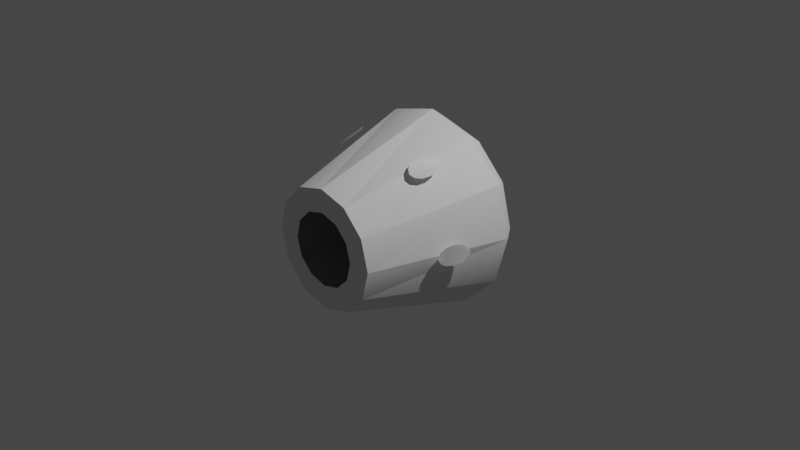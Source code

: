 # Source: TE_18_DRAGON_V2_IVA.blend  (saved by Blender 3.1.7; exported with 4.5.12 LTS)
import bpy
from mathutils import Matrix  # noqa: F401  (used for matrix-valued properties, if any)

bpy.ops.wm.read_factory_settings(use_empty=True)
scene = bpy.context.scene
scene.name = 'Scene'

# ---- collections
col_collection = bpy.data.collections.new('Collection'); scene.collection.children.link(col_collection)

# ---- materials (node trees are filled in below, after node groups)
mat_material_001 = bpy.data.materials.new('Material.001')
mat_material_001.use_transparent_shadow = False

# ---- material node trees
mat_material_001.use_nodes = True; mat_material_001.node_tree.nodes.clear()
_N = mat_material_001.node_tree.nodes; _L = mat_material_001.node_tree.links
n0 = _N.new('ShaderNodeBsdfPrincipled'); n0.name = 'Principled BSDF'; n0.location = (10, 300)
n0.distribution = 'GGX'
n0.subsurface_method = 'RANDOM_WALK_SKIN'
n0.inputs[3].default_value = 1.45
n0.inputs[27].default_value = (0.0, 0.0, 0.0, 1.0)
n0.inputs[28].default_value = 1.0
n1 = _N.new('ShaderNodeOutputMaterial'); n1.name = 'Material Output'; n1.location = (300, 300)
_L.new(n0.outputs[0], n1.inputs[0])
n1.is_active_output = True

# ---- world
world_world = bpy.data.worlds.new('World'); scene.world = world_world
world_world.use_nodes = True; world_world.node_tree.nodes.clear()
_N = world_world.node_tree.nodes; _L = world_world.node_tree.links
n0 = _N.new('ShaderNodeOutputWorld'); n0.name = 'World Output'; n0.location = (300, 300)
n1 = _N.new('ShaderNodeBackground'); n1.name = 'Background'; n1.location = (10, 300)
n1.inputs[0].default_value = (0.05088, 0.05088, 0.05088, 1.0)
_L.new(n1.outputs[0], n0.inputs[0])
n0.is_active_output = True
world_world.color = (0.05088, 0.05088, 0.05088)
world_world.use_sun_shadow = False
world_world.sun_shadow_jitter_overblur = 0.0

# ---- cameras
cam_camera = bpy.data.cameras.new('Camera')
cam_camera.clip_end = 100.0
cam_camera.ortho_scale = 7.314

# ---- lights
light_light = bpy.data.lights.new('Light', 'POINT')
light_light.transmission_factor = 0.0
light_light.energy = 1000.0
light_light.shadow_soft_size = 0.1
light_light.shadow_maximum_resolution = 0.006
light_light.use_absolute_resolution = True

# ---- meshes
me_iva_outer_shellll = bpy.data.meshes.new('IVA_OUTER_SHELLLL')
me_iva_outer_shellll.from_pydata([(1.056, 0.4642, 0.001196), (0.5511, -0.9964, -0.3196), (0.914, 0.4642, -0.5291), (-1.065, 0.4642, 0.001196), (-0.5603, -0.9964, -0.3196), (-0.9231, 0.4642, -0.5291), (-0.5349, 0.4642, 0.9197), (-0.3254, -0.9964, 0.5569), (-0.004571, 0.4642, 1.062), (-0.5603, -0.9964, 0.322), (0.5257, 0.4642, 0.9197), (-0.004571, -0.9964, 0.6428), (-0.3444, -0.9964, 0.1974), (-0.004571, -0.9964, 0.3936), (-0.397, -0.9964, 0.001196), (-0.004571, 0.658, -0.9145), (0.4533, 0.658, -0.7918), (-0.7976, 0.658, 0.459), (-0.9202, 0.658, 0.001196), (-0.7976, 0.658, -0.4566), (-0.9231, 0.4642, 0.5315), (-0.4624, 0.658, -0.7918), (-0.004571, 0.4642, -1.059), (-0.5349, 0.4642, -0.9173), (0.3163, -0.9964, -0.5545), (0.5257, 0.4642, -0.9173), (0.7884, 0.658, -0.4566), (0.9111, 0.658, 0.001196), (0.914, 0.4642, 0.5315), (0.7884, 0.658, 0.459), (0.4533, 0.658, 0.7942), (-0.004571, 0.658, 0.9169), (-0.4624, 0.658, 0.7942), (-0.6462, -0.9964, 0.001196), (-0.3444, -0.9964, -0.195), (-0.3254, -0.9964, -0.5545), (-0.004571, -0.9964, -0.6405), (0.3353, -0.9964, -0.195), (0.3879, -0.9964, 0.001196), (0.6371, -0.9964, 0.001196), (0.5511, -0.9964, 0.322), (0.1916, -0.9964, 0.3411), (0.3163, -0.9964, 0.5569), (-0.2008, -0.9964, 0.3411), (-0.2008, -0.9964, -0.3387), (-0.004571, -0.9964, -0.3912), (0.1916, -0.9964, -0.3387), (0.3353, -0.9964, 0.1974)], [], [(36, 22, 35), (26, 2, 0), (29, 28, 10), (10, 30, 29), (22, 15, 21), (1, 2, 24), (35, 4, 33, 9, 7, 11, 13, 43, 12, 14, 34, 44, 45, 46, 37, 38, 47, 41, 42, 40, 39, 1, 24, 36), (6, 11, 7), (23, 4, 35), (25, 2, 16), (10, 28, 40), (13, 11, 42, 41), (9, 3, 20), (2, 26, 16), (17, 18, 19, 21, 15, 16, 26, 27, 29, 30, 31, 32), (30, 10, 8), (24, 25, 36), (32, 6, 20), (28, 29, 27), (0, 27, 26), (17, 3, 18), (19, 5, 23), (4, 23, 5), (18, 3, 5), (39, 0, 1), (3, 9, 33), (15, 22, 25), (25, 16, 15), (23, 22, 21), (5, 19, 18), (27, 0, 28), (35, 22, 23), (0, 2, 1), (17, 20, 3), (5, 33, 4), (20, 7, 9), (23, 21, 19), (36, 25, 22), (11, 8, 42), (11, 6, 8), (28, 0, 39), (8, 31, 30), (32, 31, 6), (31, 8, 6), (40, 28, 39), (24, 2, 25), (20, 17, 32), (8, 10, 42), (6, 7, 20), (42, 10, 40), (3, 33, 5)])
_uv = me_iva_outer_shellll.uv_layers.new(name='UVMap')
_uv.uv.foreach_set('vector', [0.633, 0.3552, 0.622, 0.05786, 0.6003, 0.3552, 0.4464, 0.009762, 0.4532, 0.05771, 0.3996, 0.05771, 0.2097, 0.01075, 0.2166, 0.05814, 0.1636, 0.05814, 0.1115, 0.05814, 0.1115, 0.01075, 0.1614, 0.01075, 0.6751, 0.05786, 0.6678, 0.01061, 0.6198, 0.01061, 0.5017, 0.3552, 0.5173, 0.05786, 0.5344, 0.3552, 0.198, 0.9532, 0.1354, 0.97, 0.198, 0.9532, 0.1354, 0.97, 0.198, 0.9532, 0.2607, 0.9699, 0.23, 0.9591, 0.166, 0.9592, 0.23, 0.9592, 0.166, 0.9592, 0.23, 0.9592, 0.166, 0.9592, 0.23, 0.9591, 0.166, 0.9592, 0.23, 0.9592, 0.166, 0.9592, 0.23, 0.9592, 0.198, 0.9549, 0.198, 0.9532, 0.1354, 0.97, 0.198, 0.9532, 0.1354, 0.97, 0.198, 0.9532, 0.1354, 0.9699, 0.05864, 0.05804, 0.07806, 0.355, 0.1111, 0.355, 0.5173, 0.05786, 0.5344, 0.3552, 0.5673, 0.3552, 0.5697, 0.05786, 0.5173, 0.05786, 0.5695, 0.01061, 0.1636, 0.05814, 0.2166, 0.05814, 0.1433, 0.3551, 0.1362, 0.9715, 0.1354, 0.9699, 0.198, 0.9532, 0.166, 0.9592, 0.3786, 0.3574, 0.3996, 0.05768, 0.4532, 0.05768, 0.4636, 0.05786, 0.4715, 0.01061, 0.5194, 0.01061, 0.1388, 0.8071, 0.1508, 0.7153, 0.2072, 0.6418, 0.2927, 0.6064, 0.3845, 0.6185, 0.458, 0.6749, 0.4934, 0.7604, 0.4813, 0.8522, 0.4249, 0.9256, 0.3394, 0.961, 0.2476, 0.949, 0.1742, 0.8926, 0.1115, 0.01075, 0.1115, 0.05814, 0.05933, 0.05814, 0.5673, 0.3552, 0.622, 0.05786, 0.6003, 0.3552, 0.1107, 0.01087, 0.111, 0.05804, 0.163, 0.05804, 0.2399, 0.05771, 0.2476, 0.009762, 0.2961, 0.009762, 0.3468, 0.05771, 0.3469, 0.009762, 0.3975, 0.009762, 0.3975, 0.009731, 0.3468, 0.05768, 0.3469, 0.009731, 0.4715, 0.01061, 0.4636, 0.05786, 0.5173, 0.05786, 0.5344, 0.3552, 0.5173, 0.05786, 0.4636, 0.05786, 0.3469, 0.009731, 0.3468, 0.05768, 0.2941, 0.05768, 0.3454, 0.3574, 0.3996, 0.05771, 0.3787, 0.3574, 0.3996, 0.05768, 0.3786, 0.3574, 0.3453, 0.3574, 0.6678, 0.01061, 0.6751, 0.05786, 0.622, 0.05786, 0.5697, 0.05786, 0.5695, 0.01061, 0.6198, 0.01061, 0.5697, 0.05786, 0.622, 0.05786, 0.5695, 0.01061, 0.2399, 0.05768, 0.2476, 0.009731, 0.2961, 0.009731, 0.3469, 0.009762, 0.3468, 0.05771, 0.2941, 0.05771, 0.6003, 0.3552, 0.622, 0.05786, 0.5697, 0.05786, 0.3996, 0.05771, 0.4532, 0.05771, 0.3787, 0.3574, 0.4464, 0.009731, 0.4532, 0.05768, 0.3996, 0.05768, 0.2941, 0.05768, 0.3121, 0.3574, 0.2792, 0.3574, 0.163, 0.05804, 0.1433, 0.3551, 0.176, 0.3551, 0.5697, 0.05786, 0.5695, 0.01061, 0.5194, 0.01061, 0.6003, 0.3552, 0.622, 0.05786, 0.6751, 0.05786, 0.04536, 0.355, 0.05933, 0.05814, 0.07806, 0.355, 0.07806, 0.355, 0.05864, 0.05804, 0.005583, 0.05804, 0.2941, 0.05771, 0.3461, 0.2232, 0.3122, 0.3574, 0.005663, 0.05814, 0.01353, 0.01075, 0.06146, 0.01075, 0.1107, 0.01087, 0.06084, 0.01087, 0.111, 0.05804, 0.01255, 0.01087, 0.005583, 0.05804, 0.05864, 0.05804, 0.2793, 0.3574, 0.2941, 0.05771, 0.3122, 0.3574, 0.5344, 0.3552, 0.5173, 0.05786, 0.5697, 0.05786, 0.2167, 0.05804, 0.209, 0.01087, 0.1609, 0.01087, 0.05933, 0.05814, 0.1109, 0.2178, 0.07806, 0.355, 0.1109, 0.2178, 0.1433, 0.3551, 0.163, 0.05804, 0.1111, 0.355, 0.1636, 0.05814, 0.1433, 0.3551, 0.3461, 0.2232, 0.3121, 0.3574, 0.2941, 0.05768])
me_iva_outer_shellll.use_remesh_fix_poles = True
me_iva_outer_shellll.use_remesh_preserve_attributes = False
me_iva_outer_shellll.update()
me_iva_outer_shellll.normals_split_custom_set([tuple(v) for v in zip(*[iter([0.1252, 0.2919, 0.9482, 0.2458, 0.1432, 0.9587, 0.3672, 0.2861, 0.885, -0.7264, -0.623, 0.29, -0.7469, -0.5892, 0.3083, -0.8, -0.5905, 0.1063, -0.6144, -0.623, -0.4841, -0.6404, -0.5892, -0.4926, -0.4921, -0.5905, -0.6397, -0.5153, -0.5532, -0.6545, -0.4926, -0.5894, -0.6403, -0.6432, -0.5842, -0.495, 0.119, -0.5532, 0.8245, 0.1064, -0.5894, 0.8008, 0.3095, -0.5842, 0.7503, -0.7586, 0.2919, 0.5825, -0.7074, 0.1432, 0.6922, -0.5828, 0.2861, 0.7606, 1.269e-08, 1.0, 1.262e-07, 1.269e-08, 1.0, 1.262e-07, 1.269e-08, 1.0, 1.262e-07, 1.269e-08, 1.0, 1.262e-07, 1.269e-08, 1.0, 1.262e-07, 1.269e-08, 1.0, 1.262e-07, 1.269e-08, 1.0, 1.262e-07, 1.269e-08, 1.0, 1.262e-07, 1.269e-08, 1.0, 1.262e-07, 1.269e-08, 1.0, 1.262e-07, 1.269e-08, 1.0, 1.262e-07, 1.269e-08, 1.0, 1.262e-07, 1.269e-08, 1.0, 1.262e-07, 1.269e-08, 1.0, 1.262e-07, 1.269e-08, 1.0, 1.262e-07, 1.269e-08, 1.0, 1.262e-07, 1.269e-08, 1.0, 1.262e-07, 1.269e-08, 1.0, 1.262e-07, 1.269e-08, 1.0, 1.262e-07, 1.269e-08, 1.0, 1.262e-07, 1.269e-08, 1.0, 1.262e-07, 1.269e-08, 1.0, 1.262e-07, 1.269e-08, 1.0, 1.262e-07, 1.269e-08, 1.0, 1.262e-07, 0.2619, 0.1857, -0.9471, 0.1245, 0.2861, -0.9501, 0.3657, 0.2919, -0.8838, 0.6922, 0.1432, 0.7074, 0.7606, 0.2861, 0.5828, 0.5825, 0.2919, 0.7586, -0.4926, -0.5892, 0.6404, -0.6397, -0.5905, 0.4921, -0.4841, -0.623, 0.6144, -0.5268, 0.2539, -0.8112, -0.7674, 0.2534, -0.589, -0.6497, 0.3878, -0.6539, -1.396e-07, 1.0, 1.156e-07, -1.396e-07, 1.0, 1.156e-07, -1.396e-07, 1.0, 1.156e-07, -1.396e-07, 1.0, 1.156e-07, 0.8911, 0.3878, -0.2357, 0.9634, 0.2546, -0.08422, 0.8938, 0.2534, -0.37, -0.6545, -0.5532, 0.5153, -0.6403, -0.5894, 0.4926, -0.495, -0.5842, 0.6432, 0.0, -1.0, -2.133e-07, 0.0, -1.0, -2.133e-07, 0.0, -1.0, -2.133e-07, 0.0, -1.0, -2.133e-07, 0.0, -1.0, -2.133e-07, 0.0, -1.0, -2.133e-07, 0.0, -1.0, -2.133e-07, 0.0, -1.0, -2.133e-07, 0.0, -1.0, -2.133e-07, 0.0, -1.0, -2.133e-07, 0.0, -1.0, -2.133e-07, 0.0, -1.0, -2.133e-07, -0.29, -0.623, -0.7264, -0.3083, -0.5892, -0.7469, -0.1063, -0.5905, -0.8, -0.3657, 0.2919, 0.8838, -0.2665, 0.1432, 0.9531, -0.1245, 0.2861, 0.9501, 0.4841, -0.623, -0.6144, 0.4927, -0.5892, -0.6405, 0.6397, -0.5905, -0.4921, -0.7735, -0.5532, -0.3092, -0.7467, -0.5894, -0.3083, -0.8045, -0.5842, -0.1071, -0.8245, -0.5532, 0.119, -0.8008, -0.5894, 0.1064, -0.7503, -0.5842, 0.3095, 0.7503, -0.5842, -0.3095, 0.8245, -0.5532, -0.119, 0.8008, -0.5894, -0.1064, 0.6144, -0.623, 0.4841, 0.6404, -0.5892, 0.4926, 0.4921, -0.5905, 0.6397, 0.6497, 0.3878, 0.6539, 0.5886, 0.255, 0.7671, 0.7674, 0.2534, 0.589, 0.7741, -0.623, 0.1121, 0.801, -0.5892, 0.1064, 0.746, -0.5905, 0.3079, -0.9482, 0.2919, 0.1252, -0.9514, 0.1844, 0.2467, -0.885, 0.2861, 0.3672, 0.9514, 0.1844, -0.2467, 0.885, 0.2861, -0.3672, 0.9482, 0.2919, -0.1252, -0.1121, -0.623, 0.7741, -0.1064, -0.5892, 0.801, -0.3079, -0.5905, 0.746, -0.3092, -0.5532, 0.7735, -0.3083, -0.5894, 0.7467, -0.1071, -0.5842, 0.8045, 0.3083, -0.5892, 0.7469, 0.1063, -0.5905, 0.8, 0.29, -0.623, 0.7264, 0.7735, -0.5532, 0.3092, 0.7467, -0.5894, 0.3083, 0.8045, -0.5842, 0.1071, -0.7741, -0.623, -0.1121, -0.801, -0.5892, -0.1064, -0.746, -0.5905, -0.3079, 0.2357, 0.3878, 0.8911, 0.1262, 0.255, 0.9587, 0.37, 0.2534, 0.8938, -0.9634, 0.2546, 0.08422, -0.8938, 0.2534, 0.37, -0.8911, 0.3878, 0.2357, 0.7264, -0.623, -0.29, 0.7469, -0.5892, -0.3083, 0.8, -0.5905, -0.1063, 0.9574, 0.1016, 0.2705, 0.9501, 0.2861, 0.1245, 0.8838, 0.2919, 0.3657, 0.7165, 0.06818, -0.6943, 0.5828, 0.2861, -0.7606, 0.7586, 0.2919, -0.5825, 0.5153, -0.5532, 0.6545, 0.4926, -0.5894, 0.6403, 0.6432, -0.5842, 0.495, -0.2415, 0.3878, 0.8896, -0.3701, 0.255, 0.8933, -0.1264, 0.2534, 0.9591, -0.1252, 0.2919, -0.9482, -0.2442, 0.09708, -0.9648, -0.3672, 0.2861, -0.885, 0.2415, 0.3878, -0.8896, 0.41, 0.2545, -0.8759, 0.1264, 0.2534, -0.9591, -0.9086, 0.255, -0.3307, -0.9591, 0.2534, -0.1264, -0.8896, 0.3878, -0.2415, -0.119, -0.5532, -0.8245, -0.1064, -0.5894, -0.8008, -0.3095, -0.5842, -0.7503, 0.3083, -0.5894, -0.7467, 0.1071, -0.5842, -0.8045, 0.3092, -0.5532, -0.7735, 0.1121, -0.623, -0.7741, 0.1064, -0.5892, -0.801, 0.3079, -0.5905, -0.746, -0.8838, 0.2919, -0.3657, -0.9574, 0.1016, -0.2705, -0.9501, 0.2861, -0.1245, -0.6539, 0.3878, 0.6497, -0.7671, 0.255, 0.5886, -0.589, 0.2534, 0.7674, 0.6545, -0.5532, -0.5153, 0.6403, -0.5894, -0.4926, 0.495, -0.5842, -0.6432, -0.1723, 0.2548, -0.9515, -0.37, 0.2534, -0.8938, -0.2357, 0.3878, -0.8911, 0.5673, 0.2533, -0.7836, 0.6539, 0.3878, -0.6497, 0.7189, 0.2546, -0.6468, -0.5825, 0.2919, -0.7586, -0.6862, 0.2163, -0.6945, -0.7606, 0.2861, -0.5828, 0.9591, 0.2534, 0.1264, 0.8896, 0.3878, 0.2415, 0.9086, 0.255, 0.3307])] * 3)])
me_iva_outer_shellll_001 = bpy.data.meshes.new('IVA_OUTER_SHELLLL.001')
me_iva_outer_shellll_001.from_pydata([(0.491, -0.03277, 0.8542), (0.5451, -0.00163, 0.8256), (0.4495, -0.08446, 0.8551), (0.4233, -0.1673, 0.8413), (0.4255, -0.2516, 0.8165), (0.4553, -0.3146, 0.7873), (0.4978, -0.3364, 0.7497), (0.5875, -0.02313, 0.7882), (0.6122, -0.08372, 0.7506), (0.6126, -0.1672, 0.7229), (0.5886, -0.2511, 0.7126), (0.5466, -0.313, 0.7224), (-0.5053, -0.3336, 0.7565), (-0.5531, -0.3102, 0.7277), (-0.5948, -0.2482, 0.7165), (-0.619, -0.1642, 0.7261), (-0.6195, -0.08082, 0.7538), (-0.5959, -0.02028, 0.7922), (-0.4666, -0.3135, 0.7929), (-0.4636, -0.3119, 0.7946), (-0.4346, -0.2487, 0.8249), (-0.4332, -0.1644, 0.8498), (-0.4597, -0.08151, 0.8627), (-0.5055, -0.02418, 0.8603), (-0.5547, 0.001166, 0.8311), (-0.9918, -0.02658, -0.05462), (-1.006, -0.006641, 0.001196), (-0.9676, -0.08539, -0.09549), (-0.9394, -0.1673, -0.1104), (-0.9149, -0.2504, -0.09549), (-0.9005, -0.3124, -0.05462), (-0.9918, -0.02658, 0.05702), (-0.9676, -0.08539, 0.09788), (-0.9394, -0.1673, 0.1128), (-0.9149, -0.2504, 0.09788), (-0.9005, -0.3124, 0.05702), (-0.9002, -0.3367, 0.001196), (0.999, -0.004787, 0.001196), (0.9852, -0.02471, -0.05462), (0.9609, -0.0835, -0.09549), (0.9326, -0.1654, -0.1104), (0.908, -0.2485, -0.09549), (0.8936, -0.3104, -0.05462), (0.9852, -0.02471, 0.05702), (0.9609, -0.0835, 0.09788), (0.9326, -0.1654, 0.1128), (0.908, -0.2485, 0.09788), (0.8936, -0.3104, 0.05702), (0.8932, -0.3347, 0.001196)], [], [(29, 28, 27, 25, 26, 31, 32, 33, 34, 35, 36, 30), (2, 0, 1, 7, 8, 9, 10, 11, 6, 5, 4, 3), (38, 39, 40, 41, 42, 48, 47, 46, 45, 44, 43, 37), (22, 21, 20, 19, 18, 12, 13, 14, 15, 16, 17, 24, 23)])
_uv = me_iva_outer_shellll_001.uv_layers.new(name='UVMap')
_uv.uv.foreach_set('vector', [0.4899, 0.9737, 0.4737, 0.973, 0.4592, 0.9651, 0.4511, 0.9546, 0.4505, 0.9449, 0.4566, 0.937, 0.4682, 0.9322, 0.4838, 0.9326, 0.4984, 0.9391, 0.5075, 0.9491, 0.509, 0.9598, 0.5029, 0.9687, 0.4908, 0.9737, 0.501, 0.9689, 0.5084, 0.9599, 0.5071, 0.9497, 0.4982, 0.9397, 0.4836, 0.9329, 0.4676, 0.9331, 0.4552, 0.9385, 0.4496, 0.9475, 0.4518, 0.9577, 0.4606, 0.9674, 0.4751, 0.9735, 0.4554, 0.9382, 0.4669, 0.9322, 0.4827, 0.9322, 0.4979, 0.9378, 0.5072, 0.9483, 0.5084, 0.9589, 0.5028, 0.9681, 0.49, 0.9737, 0.4738, 0.9724, 0.4595, 0.9657, 0.4516, 0.9555, 0.4516, 0.9464, 0.4999, 0.9396, 0.4861, 0.9326, 0.4704, 0.931, 0.458, 0.9354, 0.4576, 0.9359, 0.4514, 0.9433, 0.4521, 0.9538, 0.4604, 0.9646, 0.4746, 0.9716, 0.4902, 0.9732, 0.5028, 0.9683, 0.5083, 0.9601, 0.5077, 0.9499])
me_iva_outer_shellll_001.materials.append(mat_material_001)
me_iva_outer_shellll_001.use_remesh_fix_poles = True
me_iva_outer_shellll_001.use_remesh_preserve_attributes = False
me_iva_outer_shellll_001.update()
me_iva_outer_shellll_001.normals_split_custom_set([tuple(v) for v in zip(*[iter([0.873, 0.4858, -0.04183, 0.9864, 0.1484, 0.07048, 0.9945, 0.1033, 0.01814, 0.9944, 0.01664, -0.1046, 0.9526, 0.3044, 1.605e-08, 0.8617, 0.4327, -0.2651, 0.8769, 0.4716, -0.09328, 0.8854, 0.4645, -0.01609, 0.873, 0.4858, 0.04181, 0.8292, 0.5422, 0.1355, 0.9526, 0.3044, 1.605e-08, 0.938, 0.2018, 0.282, -0.4092, 0.419, -0.8105, -0.3501, 0.1293, -0.9277, -0.5258, 0.2588, -0.8103, -0.7068, 0.3774, -0.5983, -0.5731, 0.4227, -0.702, -0.5117, 0.4192, -0.7499, -0.4522, 0.4427, -0.7743, -0.3285, 0.4863, -0.8097, -0.5258, 0.2588, -0.8103, -0.2998, 0.1338, -0.9446, -0.428, 0.106, -0.8975, -0.475, 0.1044, -0.8738, -0.8591, 0.4393, 0.2625, -0.9942, 0.1038, 0.02676, -0.985, 0.1526, 0.0799, -0.9742, 0.1697, 0.149, -0.933, 0.2196, 0.2852, -0.9523, 0.3053, 3.411e-08, -0.831, 0.5377, 0.1425, -0.8728, 0.4858, 0.04736, -0.8844, 0.4666, -0.01137, -0.8751, 0.4757, -0.08926, -0.8591, 0.4394, -0.2626, -0.9523, 0.3053, 3.411e-08, 0.5419, 0.05615, -0.8385, 0.5029, 0.4243, -0.753, 0.5387, 0.4455, -0.715, 0.5862, 0.5585, -0.5869, 0.5875, 0.2685, -0.7634, 0.5479, 0.2589, -0.7955, 0.7704, 0.1774, -0.6124, 0.6762, 0.1184, -0.7272, 0.6228, 0.1032, -0.7756, 0.5806, 0.05741, -0.8121, 0.4659, -0.02091, -0.8846, 0.5479, 0.2589, -0.7955, 0.3165, 0.3952, -0.8623])] * 3)])

# ---- objects
ob_light = bpy.data.objects.new('Light', light_light)
ob_camera = bpy.data.objects.new('Camera', cam_camera)
ob_shellcollider = bpy.data.objects.new('shellCollider', me_iva_outer_shellll)
ob_freeiva = bpy.data.objects.new('FreeIva', None)
ob_depthmask = bpy.data.objects.new('DepthMask', None)
ob_windows = bpy.data.objects.new('windows', me_iva_outer_shellll_001)

# ---- transforms, parenting, visibility, modifiers, constraints
ob_light.location = (4.076, 1.005, 5.904)
ob_light.rotation_euler = (0.6503, 0.05522, 1.866)
ob_light.lock_rotations_4d = False
ob_light.empty_display_type = 'ARROWS'
ob_light.color = (0.0, 0.0, 0.0, 0.0)
ob_light.lineart.crease_threshold = 0.0
ob_camera.location = (7.359, -6.926, 4.958)
ob_camera.rotation_euler = (1.109, 0.0, 0.8149)
ob_camera.lock_rotations_4d = False
ob_camera.empty_display_type = 'ARROWS'
ob_camera.color = (0.0, 0.0, 0.0, 0.0)
ob_camera.display_type = 'WIRE'
ob_camera.lineart.crease_threshold = 0.0
ob_shellcollider.parent = ob_freeiva
ob_shellcollider.location = (0.0, 0.0, 0.0)
ob_shellcollider.rotation_mode = 'QUATERNION'
ob_shellcollider.rotation_quaternion = (1.0, 0.0, 0.0, 0.0)
ob_freeiva.location = (0.0, 0.0, 0.0)
ob_depthmask.parent = ob_freeiva
ob_depthmask.location = (0.0, 0.0, 0.0)
ob_windows.parent = ob_freeiva
ob_windows.location = (0.0, 0.0, 0.0)
ob_windows.rotation_mode = 'QUATERNION'
ob_windows.rotation_quaternion = (1.0, 0.0, 0.0, 0.0)

# ---- collection membership
col_collection.objects.link(ob_light)
col_collection.objects.link(ob_camera)
col_collection.objects.link(ob_shellcollider)
col_collection.objects.link(ob_freeiva)
col_collection.objects.link(ob_depthmask)
col_collection.objects.link(ob_windows)

# ---- scene / render settings (as saved in the file)
scene.camera = ob_camera
scene.frame_start = 1; scene.frame_end = 250; scene.frame_set(1)
scene.render.engine = 'BLENDER_EEVEE_NEXT'
scene.cycles.sampling_pattern = 'TABULATED_SOBOL'
scene.cycles.use_light_tree = False
scene.view_settings.view_transform = 'Filmic'
bpy.context.view_layer.update()
